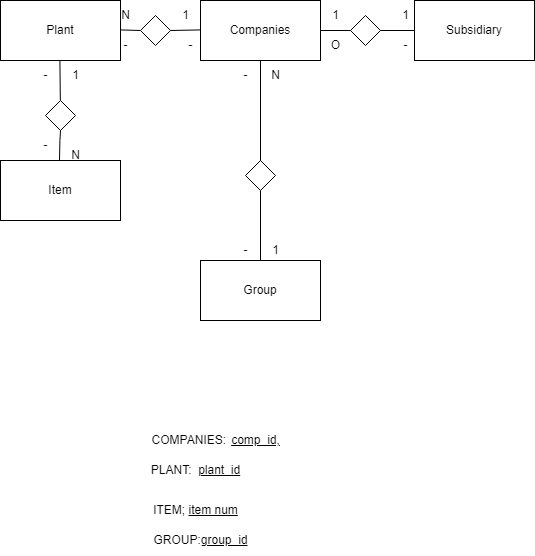

The diagram above was exported from draw.io. Its source (the exported page's mxGraphModel, read from the mxfile embedded in the PNG):
<mxGraphModel dx="1353" dy="951" grid="1" gridSize="10" guides="1" tooltips="1" connect="1" arrows="1" fold="1" page="1" pageScale="1" pageWidth="827" pageHeight="1169" math="0" shadow="0">
  <root>
    <mxCell id="0" />
    <mxCell id="1" parent="0" />
    <mxCell id="bO9rA7UGUi7BDrIpFpNf-1" value="Companies" style="rounded=0;whiteSpace=wrap;html=1;" parent="1" vertex="1">
      <mxGeometry x="80" y="110" width="120" height="60" as="geometry" />
    </mxCell>
    <mxCell id="bO9rA7UGUi7BDrIpFpNf-14" value="" style="endArrow=none;html=1;rounded=0;entryX=0.5;entryY=1;entryDx=0;entryDy=0;" parent="1" target="bO9rA7UGUi7BDrIpFpNf-1" edge="1">
      <mxGeometry width="50" height="50" relative="1" as="geometry">
        <mxPoint x="140" y="280" as="sourcePoint" />
        <mxPoint x="220" y="250" as="targetPoint" />
      </mxGeometry>
    </mxCell>
    <mxCell id="bO9rA7UGUi7BDrIpFpNf-15" value="" style="rhombus;whiteSpace=wrap;html=1;" parent="1" vertex="1">
      <mxGeometry x="125" y="270" width="30" height="30" as="geometry" />
    </mxCell>
    <mxCell id="bO9rA7UGUi7BDrIpFpNf-16" value="" style="endArrow=none;html=1;rounded=0;entryX=0.5;entryY=1;entryDx=0;entryDy=0;" parent="1" target="bO9rA7UGUi7BDrIpFpNf-15" edge="1">
      <mxGeometry width="50" height="50" relative="1" as="geometry">
        <mxPoint x="140" y="380" as="sourcePoint" />
        <mxPoint x="220" y="250" as="targetPoint" />
      </mxGeometry>
    </mxCell>
    <mxCell id="bO9rA7UGUi7BDrIpFpNf-17" value="Group" style="rounded=0;whiteSpace=wrap;html=1;" parent="1" vertex="1">
      <mxGeometry x="80" y="370" width="120" height="60" as="geometry" />
    </mxCell>
    <mxCell id="bO9rA7UGUi7BDrIpFpNf-18" value="-" style="text;html=1;align=center;verticalAlign=middle;resizable=0;points=[];autosize=1;strokeColor=none;fillColor=none;" parent="1" vertex="1">
      <mxGeometry x="110" y="345" width="30" height="30" as="geometry" />
    </mxCell>
    <mxCell id="bO9rA7UGUi7BDrIpFpNf-19" value="1" style="text;html=1;align=center;verticalAlign=middle;resizable=0;points=[];autosize=1;strokeColor=none;fillColor=none;" parent="1" vertex="1">
      <mxGeometry x="140" y="345" width="30" height="30" as="geometry" />
    </mxCell>
    <mxCell id="hUaTqVuBF2hPq-OlqMEK-2" value="N" style="text;html=1;align=center;verticalAlign=middle;resizable=0;points=[];autosize=1;strokeColor=none;fillColor=none;" vertex="1" parent="1">
      <mxGeometry x="140" y="170" width="30" height="30" as="geometry" />
    </mxCell>
    <mxCell id="hUaTqVuBF2hPq-OlqMEK-3" value="-" style="text;html=1;align=center;verticalAlign=middle;resizable=0;points=[];autosize=1;strokeColor=none;fillColor=none;" vertex="1" parent="1">
      <mxGeometry x="110" y="170" width="30" height="30" as="geometry" />
    </mxCell>
    <mxCell id="hUaTqVuBF2hPq-OlqMEK-4" value="Subsidiary" style="rounded=0;whiteSpace=wrap;html=1;" vertex="1" parent="1">
      <mxGeometry x="294" y="110" width="120" height="60" as="geometry" />
    </mxCell>
    <mxCell id="hUaTqVuBF2hPq-OlqMEK-5" value="Plant" style="rounded=0;whiteSpace=wrap;html=1;" vertex="1" parent="1">
      <mxGeometry x="-120" y="110" width="120" height="60" as="geometry" />
    </mxCell>
    <mxCell id="hUaTqVuBF2hPq-OlqMEK-6" value="COMPANIES:&amp;nbsp;" style="text;html=1;align=center;verticalAlign=middle;resizable=0;points=[];autosize=1;strokeColor=none;fillColor=none;" vertex="1" parent="1">
      <mxGeometry x="20" y="535" width="100" height="30" as="geometry" />
    </mxCell>
    <mxCell id="hUaTqVuBF2hPq-OlqMEK-7" value="&lt;u&gt;comp_id,&lt;/u&gt;" style="text;html=1;align=center;verticalAlign=middle;resizable=0;points=[];autosize=1;strokeColor=none;fillColor=none;" vertex="1" parent="1">
      <mxGeometry x="100" y="535" width="70" height="30" as="geometry" />
    </mxCell>
    <mxCell id="hUaTqVuBF2hPq-OlqMEK-10" value="" style="endArrow=none;html=1;rounded=0;entryX=1;entryY=0.5;entryDx=0;entryDy=0;exitX=0;exitY=0.5;exitDx=0;exitDy=0;startArrow=none;" edge="1" parent="1" source="hUaTqVuBF2hPq-OlqMEK-24" target="bO9rA7UGUi7BDrIpFpNf-1">
      <mxGeometry width="50" height="50" relative="1" as="geometry">
        <mxPoint x="270" y="360" as="sourcePoint" />
        <mxPoint x="320" y="310" as="targetPoint" />
      </mxGeometry>
    </mxCell>
    <mxCell id="hUaTqVuBF2hPq-OlqMEK-11" value="" style="endArrow=none;html=1;rounded=0;entryX=1;entryY=0.5;entryDx=0;entryDy=0;exitX=0;exitY=0.5;exitDx=0;exitDy=0;startArrow=none;" edge="1" parent="1" source="hUaTqVuBF2hPq-OlqMEK-22">
      <mxGeometry width="50" height="50" relative="1" as="geometry">
        <mxPoint x="80" y="139.41" as="sourcePoint" />
        <mxPoint y="139.41" as="targetPoint" />
      </mxGeometry>
    </mxCell>
    <mxCell id="hUaTqVuBF2hPq-OlqMEK-12" value="Item" style="rounded=0;whiteSpace=wrap;html=1;" vertex="1" parent="1">
      <mxGeometry x="-120" y="270" width="120" height="60" as="geometry" />
    </mxCell>
    <mxCell id="hUaTqVuBF2hPq-OlqMEK-13" value="" style="endArrow=none;html=1;rounded=0;entryX=0.5;entryY=1;entryDx=0;entryDy=0;startArrow=none;" edge="1" parent="1" source="hUaTqVuBF2hPq-OlqMEK-20">
      <mxGeometry width="50" height="50" relative="1" as="geometry">
        <mxPoint x="-61" y="270" as="sourcePoint" />
        <mxPoint x="-60.59" y="170" as="targetPoint" />
        <Array as="points" />
      </mxGeometry>
    </mxCell>
    <mxCell id="hUaTqVuBF2hPq-OlqMEK-14" value="1" style="text;html=1;align=center;verticalAlign=middle;resizable=0;points=[];autosize=1;strokeColor=none;fillColor=none;" vertex="1" parent="1">
      <mxGeometry x="-60" y="170" width="30" height="30" as="geometry" />
    </mxCell>
    <mxCell id="hUaTqVuBF2hPq-OlqMEK-15" value="N" style="text;html=1;align=center;verticalAlign=middle;resizable=0;points=[];autosize=1;strokeColor=none;fillColor=none;" vertex="1" parent="1">
      <mxGeometry x="-60" y="250" width="30" height="30" as="geometry" />
    </mxCell>
    <mxCell id="hUaTqVuBF2hPq-OlqMEK-16" value="-&lt;span style=&quot;color: rgba(0, 0, 0, 0); font-family: monospace; font-size: 0px; text-align: start;&quot;&gt;%3CmxGraphModel%3E%3Croot%3E%3CmxCell%20id%3D%220%22%2F%3E%3CmxCell%20id%3D%221%22%20parent%3D%220%22%2F%3E%3CmxCell%20id%3D%222%22%20value%3D%22%22%20style%3D%22endArrow%3Dnone%3Bhtml%3D1%3Brounded%3D0%3BentryX%3D0.5%3BentryY%3D1%3BentryDx%3D0%3BentryDy%3D0%3B%22%20edge%3D%221%22%20parent%3D%221%22%3E%3CmxGeometry%20width%3D%2250%22%20height%3D%2250%22%20relative%3D%221%22%20as%3D%22geometry%22%3E%3CmxPoint%20x%3D%22140%22%20y%3D%22280%22%20as%3D%22sourcePoint%22%2F%3E%3CmxPoint%20x%3D%22140%22%20y%3D%22170%22%20as%3D%22targetPoint%22%2F%3E%3C%2FmxGeometry%3E%3C%2FmxCell%3E%3C%2Froot%3E%3C%2FmxGraphModel%3E&lt;/span&gt;" style="text;html=1;align=center;verticalAlign=middle;resizable=0;points=[];autosize=1;strokeColor=none;fillColor=none;" vertex="1" parent="1">
      <mxGeometry x="-90" y="240" width="30" height="30" as="geometry" />
    </mxCell>
    <mxCell id="hUaTqVuBF2hPq-OlqMEK-17" value="-&lt;span style=&quot;color: rgba(0, 0, 0, 0); font-family: monospace; font-size: 0px; text-align: start;&quot;&gt;%3CmxGraphModel%3E%3Croot%3E%3CmxCell%20id%3D%220%22%2F%3E%3CmxCell%20id%3D%221%22%20parent%3D%220%22%2F%3E%3CmxCell%20id%3D%222%22%20value%3D%22%22%20style%3D%22endArrow%3Dnone%3Bhtml%3D1%3Brounded%3D0%3BentryX%3D0.5%3BentryY%3D1%3BentryDx%3D0%3BentryDy%3D0%3B%22%20edge%3D%221%22%20parent%3D%221%22%3E%3CmxGeometry%20width%3D%2250%22%20height%3D%2250%22%20relative%3D%221%22%20as%3D%22geometry%22%3E%3CmxPoint%20x%3D%22140%22%20y%3D%22280%22%20as%3D%22sourcePoint%22%2F%3E%3CmxPoint%20x%3D%22140%22%20y%3D%22170%22%20as%3D%22targetPoint%22%2F%3E%3C%2FmxGeometry%3E%3C%2FmxCell%3E%3C%2Froot%3E%3C%2FmxGraphModel%3E&lt;/span&gt;" style="text;html=1;align=center;verticalAlign=middle;resizable=0;points=[];autosize=1;strokeColor=none;fillColor=none;" vertex="1" parent="1">
      <mxGeometry x="-90" y="170" width="30" height="30" as="geometry" />
    </mxCell>
    <mxCell id="hUaTqVuBF2hPq-OlqMEK-18" value="PLANT:&amp;nbsp; &lt;u&gt;plant_id&lt;/u&gt;" style="text;html=1;align=center;verticalAlign=middle;resizable=0;points=[];autosize=1;strokeColor=none;fillColor=none;" vertex="1" parent="1">
      <mxGeometry x="20" y="565" width="110" height="30" as="geometry" />
    </mxCell>
    <mxCell id="hUaTqVuBF2hPq-OlqMEK-19" value="ITEM; &lt;u&gt;item num&lt;/u&gt;" style="text;html=1;align=center;verticalAlign=middle;resizable=0;points=[];autosize=1;strokeColor=none;fillColor=none;" vertex="1" parent="1">
      <mxGeometry x="20" y="605" width="110" height="30" as="geometry" />
    </mxCell>
    <mxCell id="hUaTqVuBF2hPq-OlqMEK-20" value="" style="rhombus;whiteSpace=wrap;html=1;" vertex="1" parent="1">
      <mxGeometry x="-75" y="210" width="30" height="30" as="geometry" />
    </mxCell>
    <mxCell id="hUaTqVuBF2hPq-OlqMEK-21" value="" style="endArrow=none;html=1;rounded=0;entryX=0.5;entryY=1;entryDx=0;entryDy=0;" edge="1" parent="1" target="hUaTqVuBF2hPq-OlqMEK-20">
      <mxGeometry width="50" height="50" relative="1" as="geometry">
        <mxPoint x="-61" y="270" as="sourcePoint" />
        <mxPoint x="-60.58999999999992" y="170" as="targetPoint" />
        <Array as="points">
          <mxPoint x="-60.59" y="250" />
        </Array>
      </mxGeometry>
    </mxCell>
    <mxCell id="hUaTqVuBF2hPq-OlqMEK-22" value="" style="rhombus;whiteSpace=wrap;html=1;" vertex="1" parent="1">
      <mxGeometry x="20" y="125" width="30" height="30" as="geometry" />
    </mxCell>
    <mxCell id="hUaTqVuBF2hPq-OlqMEK-23" value="" style="endArrow=none;html=1;rounded=0;entryX=1;entryY=0.5;entryDx=0;entryDy=0;exitX=0;exitY=0.5;exitDx=0;exitDy=0;" edge="1" parent="1" target="hUaTqVuBF2hPq-OlqMEK-22">
      <mxGeometry width="50" height="50" relative="1" as="geometry">
        <mxPoint x="80" y="139.41000000000008" as="sourcePoint" />
        <mxPoint y="139.41000000000008" as="targetPoint" />
      </mxGeometry>
    </mxCell>
    <mxCell id="hUaTqVuBF2hPq-OlqMEK-24" value="" style="rhombus;whiteSpace=wrap;html=1;" vertex="1" parent="1">
      <mxGeometry x="230" y="125" width="30" height="30" as="geometry" />
    </mxCell>
    <mxCell id="hUaTqVuBF2hPq-OlqMEK-25" value="" style="endArrow=none;html=1;rounded=0;entryX=1;entryY=0.5;entryDx=0;entryDy=0;exitX=0;exitY=0.5;exitDx=0;exitDy=0;" edge="1" parent="1" source="hUaTqVuBF2hPq-OlqMEK-4" target="hUaTqVuBF2hPq-OlqMEK-24">
      <mxGeometry width="50" height="50" relative="1" as="geometry">
        <mxPoint x="280" y="140" as="sourcePoint" />
        <mxPoint x="200" y="140" as="targetPoint" />
      </mxGeometry>
    </mxCell>
    <mxCell id="hUaTqVuBF2hPq-OlqMEK-26" value="N" style="text;html=1;align=center;verticalAlign=middle;resizable=0;points=[];autosize=1;strokeColor=none;fillColor=none;" vertex="1" parent="1">
      <mxGeometry x="-10" y="110" width="30" height="30" as="geometry" />
    </mxCell>
    <mxCell id="hUaTqVuBF2hPq-OlqMEK-27" value="1" style="text;html=1;align=center;verticalAlign=middle;resizable=0;points=[];autosize=1;strokeColor=none;fillColor=none;" vertex="1" parent="1">
      <mxGeometry x="50" y="110" width="30" height="30" as="geometry" />
    </mxCell>
    <mxCell id="hUaTqVuBF2hPq-OlqMEK-28" value="-&lt;span style=&quot;color: rgba(0, 0, 0, 0); font-family: monospace; font-size: 0px; text-align: start;&quot;&gt;%3CmxGraphModel%3E%3Croot%3E%3CmxCell%20id%3D%220%22%2F%3E%3CmxCell%20id%3D%221%22%20parent%3D%220%22%2F%3E%3CmxCell%20id%3D%222%22%20value%3D%22%22%20style%3D%22endArrow%3Dnone%3Bhtml%3D1%3Brounded%3D0%3BentryX%3D0.5%3BentryY%3D1%3BentryDx%3D0%3BentryDy%3D0%3B%22%20edge%3D%221%22%20parent%3D%221%22%3E%3CmxGeometry%20width%3D%2250%22%20height%3D%2250%22%20relative%3D%221%22%20as%3D%22geometry%22%3E%3CmxPoint%20x%3D%22140%22%20y%3D%22280%22%20as%3D%22sourcePoint%22%2F%3E%3CmxPoint%20x%3D%22140%22%20y%3D%22170%22%20as%3D%22targetPoint%22%2F%3E%3C%2FmxGeometry%3E%3C%2FmxCell%3E%3C%2Froot%3E%3C%2FmxGraphModel%3E&lt;/span&gt;" style="text;html=1;align=center;verticalAlign=middle;resizable=0;points=[];autosize=1;strokeColor=none;fillColor=none;" vertex="1" parent="1">
      <mxGeometry x="-10" y="140" width="30" height="30" as="geometry" />
    </mxCell>
    <mxCell id="hUaTqVuBF2hPq-OlqMEK-29" value="-&lt;span style=&quot;color: rgba(0, 0, 0, 0); font-family: monospace; font-size: 0px; text-align: start;&quot;&gt;%3CmxGraphModel%3E%3Croot%3E%3CmxCell%20id%3D%220%22%2F%3E%3CmxCell%20id%3D%221%22%20parent%3D%220%22%2F%3E%3CmxCell%20id%3D%222%22%20value%3D%22%22%20style%3D%22endArrow%3Dnone%3Bhtml%3D1%3Brounded%3D0%3BentryX%3D0.5%3BentryY%3D1%3BentryDx%3D0%3BentryDy%3D0%3B%22%20edge%3D%221%22%20parent%3D%221%22%3E%3CmxGeometry%20width%3D%2250%22%20height%3D%2250%22%20relative%3D%221%22%20as%3D%22geometry%22%3E%3CmxPoint%20x%3D%22140%22%20y%3D%22280%22%20as%3D%22sourcePoint%22%2F%3E%3CmxPoint%20x%3D%22140%22%20y%3D%22170%22%20as%3D%22targetPoint%22%2F%3E%3C%2FmxGeometry%3E%3C%2FmxCell%3E%3C%2Froot%3E%3C%2FmxGraphModel%3E&lt;/span&gt;" style="text;html=1;align=center;verticalAlign=middle;resizable=0;points=[];autosize=1;strokeColor=none;fillColor=none;" vertex="1" parent="1">
      <mxGeometry x="55" y="140" width="30" height="30" as="geometry" />
    </mxCell>
    <mxCell id="hUaTqVuBF2hPq-OlqMEK-30" value="GROUP:&lt;u&gt;group_id&lt;/u&gt;" style="text;html=1;align=center;verticalAlign=middle;resizable=0;points=[];autosize=1;strokeColor=none;fillColor=none;" vertex="1" parent="1">
      <mxGeometry x="20" y="635" width="120" height="30" as="geometry" />
    </mxCell>
    <mxCell id="hUaTqVuBF2hPq-OlqMEK-31" value="1" style="text;html=1;align=center;verticalAlign=middle;resizable=0;points=[];autosize=1;strokeColor=none;fillColor=none;" vertex="1" parent="1">
      <mxGeometry x="270" y="110" width="30" height="30" as="geometry" />
    </mxCell>
    <mxCell id="hUaTqVuBF2hPq-OlqMEK-32" value="1" style="text;html=1;align=center;verticalAlign=middle;resizable=0;points=[];autosize=1;strokeColor=none;fillColor=none;" vertex="1" parent="1">
      <mxGeometry x="200" y="110" width="30" height="30" as="geometry" />
    </mxCell>
    <mxCell id="hUaTqVuBF2hPq-OlqMEK-33" value="-&lt;span style=&quot;color: rgba(0, 0, 0, 0); font-family: monospace; font-size: 0px; text-align: start;&quot;&gt;%3CmxGraphModel%3E%3Croot%3E%3CmxCell%20id%3D%220%22%2F%3E%3CmxCell%20id%3D%221%22%20parent%3D%220%22%2F%3E%3CmxCell%20id%3D%222%22%20value%3D%22%22%20style%3D%22endArrow%3Dnone%3Bhtml%3D1%3Brounded%3D0%3BentryX%3D0.5%3BentryY%3D1%3BentryDx%3D0%3BentryDy%3D0%3B%22%20edge%3D%221%22%20parent%3D%221%22%3E%3CmxGeometry%20width%3D%2250%22%20height%3D%2250%22%20relative%3D%221%22%20as%3D%22geometry%22%3E%3CmxPoint%20x%3D%22140%22%20y%3D%22280%22%20as%3D%22sourcePoint%22%2F%3E%3CmxPoint%20x%3D%22140%22%20y%3D%22170%22%20as%3D%22targetPoint%22%2F%3E%3C%2FmxGeometry%3E%3C%2FmxCell%3E%3C%2Froot%3E%3C%2FmxGraphModel%3E&lt;/span&gt;" style="text;html=1;align=center;verticalAlign=middle;resizable=0;points=[];autosize=1;strokeColor=none;fillColor=none;" vertex="1" parent="1">
      <mxGeometry x="270" y="140" width="30" height="30" as="geometry" />
    </mxCell>
    <mxCell id="hUaTqVuBF2hPq-OlqMEK-34" value="O" style="text;html=1;align=center;verticalAlign=middle;resizable=0;points=[];autosize=1;strokeColor=none;fillColor=none;" vertex="1" parent="1">
      <mxGeometry x="200" y="140" width="30" height="30" as="geometry" />
    </mxCell>
  </root>
</mxGraphModel>